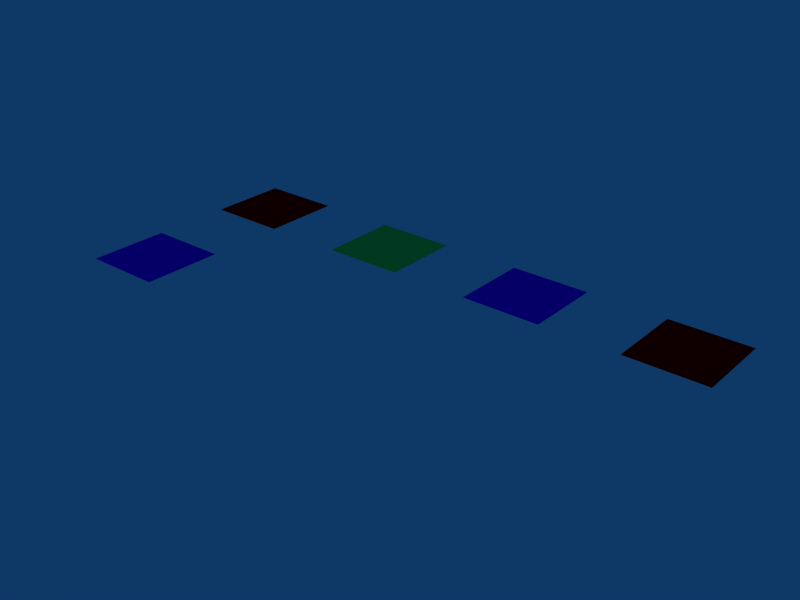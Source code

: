 # Source: index_preserved.blend  (saved by Blender 2.49.2; exported with 4.5.12 LTS)
import bpy
from mathutils import Matrix  # noqa: F401  (used for matrix-valued properties, if any)

bpy.ops.wm.read_factory_settings(use_empty=True)
scene = bpy.context.scene
scene.name = 'Scene'

# ---- collections
col_collection_1 = bpy.data.collections.new('Collection 1'); scene.collection.children.link(col_collection_1)

# ---- materials (node trees are filled in below, after node groups)
mat_material_red = bpy.data.materials.new('Material_red')
mat_material_red.alpha_threshold = 0.0
mat_material_red.diffuse_color = (1.0, 0.0, 0.0, 1.0)
mat_material_red.roughness = 0.5
mat_material_red.line_color = (0.0, 0.0, 0.0, 1.0)
mat_material_green = bpy.data.materials.new('Material_green')
mat_material_green.alpha_threshold = 0.0
mat_material_green.diffuse_color = (0.0, 1.0, 0.3102, 1.0)
mat_material_green.roughness = 0.5
mat_material_green.line_color = (0.0, 0.0, 0.0, 1.0)
mat_material_blue = bpy.data.materials.new('Material_blue')
mat_material_blue.alpha_threshold = 0.0
mat_material_blue.diffuse_color = (0.2487, 0.0, 1.0, 1.0)
mat_material_blue.roughness = 0.5
mat_material_blue.line_color = (0.0, 0.0, 0.0, 1.0)

# ---- material node trees

# ---- world
world_world = bpy.data.worlds.new('World'); scene.world = world_world
world_world.color = (0.05656, 0.2208, 0.4)
world_world.use_sun_shadow = False
world_world.sun_shadow_jitter_overblur = 0.0
world_world.cycles.sampling_method = 'MANUAL'
world_world.cycles.sample_map_resolution = 256

# ---- meshes
me_plane_003 = bpy.data.meshes.new('Plane.003')
me_plane_003.from_pydata([(1.0, 1.0, 0.0), (1.0, -1.0, 0.0), (-1.0, -1.0, 0.0), (-1.0, 1.0, 0.0), (-3.0, 1.0, 0.0), (-3.0, -1.0, 0.0), (-5.0, -1.0, 0.0), (-5.0, 1.0, 0.0), (-7.0, 1.0, 0.0), (-7.0, -1.0, 0.0), (-9.0, -1.0, 0.0), (-9.0, 1.0, 0.0), (-11.0, 1.0, 0.0), (-11.0, -1.0, 0.0), (-13.0, -1.0, 0.0), (-13.0, 1.0, 0.0), (-11.0, -3.0, 0.0), (-11.0, -5.0, 0.0), (-13.0, -5.0, 0.0), (-13.0, -3.0, 0.0)], [], [(0, 3, 2, 1), (4, 7, 6, 5), (8, 11, 10, 9), (12, 15, 14, 13), (18, 17, 16, 19)])
me_plane_003.polygons.foreach_set('material_index', [0, 2, 1, 0, 2])
_uv = me_plane_003.uv_layers.new(name='UVTex')
_uv.uv.foreach_set('vector', [0.0, 0.0, 0.5, 0.0, 0.5, 0.5, 0.0, 0.5, 0.5, 0.0, 1.0, 0.0, 1.0, 0.5, 0.5, 0.5, 0.0, 0.5, 0.5, 0.5, 0.5, 1.0, 2.98e-08, 1.0, 0.5, 0.5, 1.0, 0.5, 1.0, 1.0, 0.5, 1.0, 0.0, 0.0, 1.0, 0.0, 1.0, 1.0, 0.0, 1.0])
me_plane_003.materials.append(mat_material_red)
me_plane_003.materials.append(mat_material_green)
me_plane_003.materials.append(mat_material_blue)
me_plane_003.use_remesh_preserve_volume = False
me_plane_003.use_remesh_preserve_attributes = False
me_plane_003.use_mirror_vertex_groups = False
me_plane_003.update()

# ---- objects
ob_plane_original = bpy.data.objects.new('Plane_original', me_plane_003)

# ---- transforms, parenting, visibility, modifiers, constraints
ob_plane_original.location = (12.0, 0.0, 0.0)
ob_plane_original.lock_rotations_4d = False
ob_plane_original.empty_display_type = 'ARROWS'
ob_plane_original.lineart.crease_threshold = 0.0

# ---- collection membership
col_collection_1.objects.link(ob_plane_original)

# ---- scene / render settings (as saved in the file)
scene.frame_start = 1; scene.frame_end = 250; scene.frame_set(1)
scene.render.engine = 'BLENDER_EEVEE_NEXT'
scene.render.image_settings.file_format = 'JPEG'
scene.render.image_settings.color_mode = 'RGB'
scene.render.image_settings.compression = 90
scene.render.resolution_x = 800
scene.render.resolution_y = 600
scene.render.pixel_aspect_x = 100.0
scene.render.pixel_aspect_y = 100.0
scene.render.fps = 25
scene.render.dither_intensity = 0.0
scene.render.use_compositing = False
scene.render.use_sequencer = False
scene.render.bake_margin = 2
scene.render.bake_bias = 0.0
scene.render.use_stamp_time = False
scene.render.use_stamp_date = False
scene.render.use_stamp_frame = False
scene.render.use_stamp_camera = False
scene.render.use_stamp_scene = False
scene.render.use_stamp_filename = False
scene.render.use_stamp_render_time = False
scene.render.stamp_font_size = 0
scene.cycles.use_denoising = False
scene.cycles.samples = 10
scene.cycles.sampling_pattern = 'TABULATED_SOBOL'
scene.cycles.light_sampling_threshold = 0.0
scene.cycles.use_adaptive_sampling = False
scene.cycles.use_light_tree = False
scene.cycles.blur_glossy = 0.0
scene.cycles.volume_bounces = 1
scene.cycles.pixel_filter_type = 'GAUSSIAN'
scene.cycles.sample_clamp_indirect = 0.0
scene.view_settings.view_transform = 'Raw'
bpy.context.view_layer.update()

# ---- added for rendering (the .blend has no active camera): camera
cam_auto = bpy.data.cameras.new('AutoCamera')
cam_auto.lens = 50.0
cam_auto.sensor_width = 36.0
cam_auto.clip_end = 1000.0
ob_auto_camera = bpy.data.objects.new('AutoCamera', cam_auto)
scene.collection.objects.link(ob_auto_camera)
ob_auto_camera.location = (20.0926, -18.9111, 11.2741)
ob_auto_camera.rotation_euler = (1.09748, -7.21219e-08, 0.694738)
scene.camera = ob_auto_camera
bpy.context.view_layer.update()
